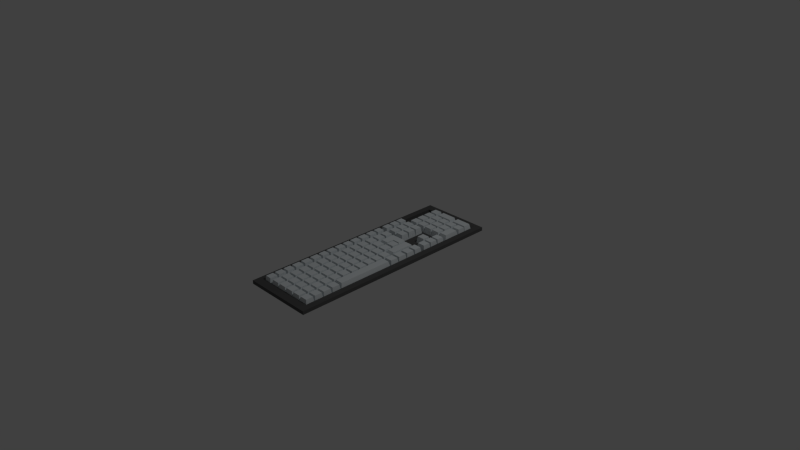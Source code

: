 # Source: teclado.blend  (saved by Blender 2.76.0; exported with 4.5.12 LTS)
import bpy
from mathutils import Matrix  # noqa: F401  (used for matrix-valued properties, if any)

bpy.ops.wm.read_factory_settings(use_empty=True)
scene = bpy.context.scene
scene.name = 'Scene'

# ---- collections
col_collection_1 = bpy.data.collections.new('Collection 1'); scene.collection.children.link(col_collection_1)

# ---- materials (node trees are filled in below, after node groups)
mat_material = bpy.data.materials.new('Material')
mat_material.alpha_threshold = 0.0
mat_material.use_transparent_shadow = False
mat_material.diffuse_color = (0.7258, 0.7768, 0.8, 1.0)
mat_material.roughness = 0.5
mat_teclas = bpy.data.materials.new('teclas')
mat_teclas.alpha_threshold = 0.0
mat_teclas.use_transparent_shadow = False
mat_teclas.diffuse_color = (0.09084, 0.09084, 0.09084, 1.0)
mat_teclas.roughness = 0.5
mat_teclas.line_color = (0.0, 0.0, 0.0, 1.0)

# ---- material node trees

# ---- world
world_world = bpy.data.worlds.new('World'); scene.world = world_world
world_world.color = (0.05088, 0.05088, 0.05088)
world_world.use_sun_shadow = False
world_world.sun_shadow_jitter_overblur = 0.0
world_world.cycles.sampling_method = 'MANUAL'
world_world.cycles.sample_map_resolution = 256

# ---- cameras
cam_camera = bpy.data.cameras.new('Camera')
cam_camera.clip_end = 100.0
cam_camera.lens = 35.0
cam_camera.sensor_width = 32.0
cam_camera.sensor_height = 18.0
cam_camera.ortho_scale = 7.314
cam_camera.dof.focus_distance = 0.0
cam_camera.dof.aperture_fstop = 128.0

# ---- lights
light_lamp = bpy.data.lights.new('Lamp', 'POINT')
light_lamp.transmission_factor = 0.0
light_lamp.cutoff_distance = 30.0
light_lamp.energy = 200.0
light_lamp.shadow_buffer_clip_start = 1.001
light_lamp.shadow_soft_size = 0.1
light_lamp.shadow_maximum_resolution = 0.006
light_lamp.use_absolute_resolution = True
light_lamp.cycles.use_multiple_importance_sampling = False

# ---- meshes
me_cube_001 = bpy.data.meshes.new('Cube.001')
me_cube_001.from_pydata([(0.8211, 0.9235, 0.4701), (0.8211, -0.9235, 0.4701), (-0.8211, 0.9235, 0.4701), (-0.8211, -0.9235, 0.4701), (0.6001, 0.9235, 0.4701), (0.6001, -0.9235, 0.4701), (0.8211, -0.5905, 0.4701), (-0.8211, -0.5905, 0.4701), (0.6001, -0.5905, 0.4701), (-0.8211, -0.3303, 0.4701), (0.6001, -0.3276, 0.4701), (0.8211, -0.3276, 0.4701), (0.5478, 0.9235, 0.4701), (0.5478, -0.9235, 0.4701), (0.5478, -0.5905, 0.4701), (0.5478, -0.3303, 0.4701), (-0.8211, -0.3077, 0.4701), (0.6001, -0.3063, 0.4701), (0.8211, -0.3063, 0.4701), (0.5478, -0.3077, 0.4701), (0.8211, -0.5733, 0.4701), (-0.8211, -0.5733, 0.4701), (0.6001, -0.5733, 0.4701), (0.5478, -0.5733, 0.4701), (0.8211, -0.6737, 0.4701), (0.8211, -0.757, 0.4701), (0.8211, -0.8402, 0.4701), (-0.8211, -0.8402, 0.4701), (-0.8211, -0.757, 0.4701), (0.6001, -0.8402, 0.4701), (0.6001, -0.757, 0.4701), (0.6001, -0.6737, 0.4701), (0.5478, -0.8402, 0.4701), (0.5478, -0.757, 0.4701), (0.5478, -0.6737, 0.4701), (-0.8211, -0.4958, 0.4701), (-0.8211, -0.4133, 0.4701), (0.6001, -0.4964, 0.4701), (0.6001, -0.4135, 0.4701), (0.5478, -0.4958, 0.4701), (0.5478, -0.4133, 0.4701), (0.8211, -0.4135, 0.4701), (0.8211, -0.4964, 0.4701), (-0.8211, -0.2252, 0.4701), (0.6001, -0.2239, 0.4701), (0.5478, -0.2252, 0.4701), (0.8211, -0.2239, 0.4701), (-0.8211, -0.1357, 0.4701), (0.6001, -0.1346, 0.4701), (0.5478, -0.1357, 0.4701), (0.8211, -0.1346, 0.4701), (-0.8211, -0.0429, 0.4701), (0.6001, -0.04182, 0.4701), (0.5478, -0.0429, 0.4701), (0.8211, -0.04182, 0.4701), (-0.8211, 0.0462, 0.4701), (0.6001, 0.04718, 0.4701), (0.5478, 0.0462, 0.4701), (0.8211, 0.04718, 0.4701), (0.6001, 0.1293, 0.4701), (0.5478, 0.1284, 0.4701), (0.8211, 0.1293, 0.4701), (0.6001, 0.2183, 0.4701), (0.5478, 0.2175, 0.4701), (0.8211, 0.2183, 0.4701), (0.6001, 0.3073, 0.4701), (0.5478, 0.3066, 0.4701), (0.8211, 0.3073, 0.4701), (0.6001, 0.3895, 0.4701), (0.5478, 0.3923, 0.4701), (0.8211, 0.3895, 0.4701), (-0.3652, -0.2719, 0.4689), (0.6001, 0.4819, 0.4701), (0.5478, 0.4848, 0.4701), (0.8211, 0.4819, 0.4701), (-0.8211, 0.5774, 0.4701), (0.6001, 0.575, 0.4701), (0.5478, 0.5774, 0.4701), (0.8211, 0.575, 0.4701), (-0.8211, 0.6655, 0.4701), (0.6001, 0.6673, 0.4701), (0.5478, 0.6655, 0.4701), (0.8211, 0.6673, 0.4701), (-0.8211, 0.7527, 0.4701), (0.6001, 0.7515, 0.4701), (0.5478, 0.7527, 0.4701), (0.8211, 0.7515, 0.4701), (-0.8211, 0.8381, 0.4701), (0.6001, 0.8375, 0.4701), (0.5478, 0.8381, 0.4701), (0.8211, 0.8375, 0.4701), (0.274, 0.9235, 0.4701), (0.0002323, 0.9235, 0.4701), (-0.2736, 0.9235, 0.4701), (-0.5473, 0.9235, 0.4701), (0.274, -0.9235, 0.4701), (0.0002321, -0.9235, 0.4701), (-0.2736, -0.9235, 0.4701), (-0.5473, -0.9235, 0.4701), (0.274, -0.5905, 0.4701), (0.0002322, -0.5905, 0.4701), (-0.2736, -0.5905, 0.4701), (-0.5473, -0.5905, 0.4701), (0.274, -0.3303, 0.4701), (0.0002322, -0.3303, 0.4701), (-0.2736, -0.3303, 0.4701), (-0.5473, -0.3303, 0.4701), (0.274, -0.3077, 0.4701), (0.0002322, -0.3077, 0.4701), (-0.2736, -0.3077, 0.4701), (-0.5473, -0.3077, 0.4701), (0.274, -0.5733, 0.4701), (0.0002322, -0.5733, 0.4701), (-0.2736, -0.5733, 0.4701), (-0.5473, -0.5733, 0.4701), (0.274, -0.6737, 0.4701), (0.0002321, -0.6737, 0.4701), (-0.2736, -0.6737, 0.4701), (-0.5473, -0.6737, 0.4701), (0.274, -0.757, 0.4701), (0.0002321, -0.757, 0.4701), (-0.2736, -0.757, 0.4701), (-0.5473, -0.757, 0.4701), (0.274, -0.8402, 0.4701), (0.0002321, -0.8402, 0.4701), (-0.2736, -0.8402, 0.4701), (-0.5473, -0.8402, 0.4701), (0.274, -0.4133, 0.4701), (0.0002322, -0.4133, 0.4701), (-0.2736, -0.4133, 0.4701), (-0.5473, -0.4133, 0.4701), (0.274, -0.4958, 0.4701), (0.0002322, -0.4958, 0.4701), (-0.2736, -0.4958, 0.4701), (-0.5473, -0.4958, 0.4701), (0.274, -0.2252, 0.4701), (0.0002322, -0.2252, 0.4701), (-0.2736, -0.2252, 0.4701), (-0.5473, -0.2252, 0.4701), (0.274, -0.1357, 0.4701), (0.0002322, -0.1357, 0.4701), (-0.2736, -0.1357, 0.4701), (-0.5473, -0.1357, 0.4701), (0.274, -0.0429, 0.4701), (0.0002322, -0.0429, 0.4701), (-0.2736, -0.0429, 0.4701), (-0.5473, -0.0429, 0.4701), (0.274, 0.0462, 0.4701), (0.0002322, 0.0462, 0.4701), (-0.2736, 0.0462, 0.4701), (-0.5473, 0.0462, 0.4701), (0.274, 0.1284, 0.4701), (0.0002322, 0.1284, 0.4701), (-0.2736, 0.1284, 0.4701), (-0.5473, 0.1284, 0.4701), (0.274, 0.2175, 0.4701), (0.0002322, 0.2175, 0.4701), (-0.2736, 0.2175, 0.4701), (-0.5473, 0.2175, 0.4701), (0.274, 0.3066, 0.4701), (0.0002322, 0.3066, 0.4701), (-0.2736, 0.3066, 0.4701), (-0.5473, 0.3066, 0.4701), (0.274, 0.3923, 0.4701), (0.0002322, 0.3923, 0.4701), (-0.2736, 0.3923, 0.4701), (-0.5473, 0.3923, 0.4701), (0.274, 0.4848, 0.4701), (0.0002322, 0.4848, 0.4701), (-0.2736, 0.4848, 0.4701), (-0.5473, 0.4848, 0.4701), (0.274, 0.5774, 0.4701), (0.0002322, 0.5774, 0.4701), (-0.2736, 0.5774, 0.4701), (-0.5473, 0.5774, 0.4701), (0.274, 0.6655, 0.4701), (0.0002323, 0.6655, 0.4701), (-0.2736, 0.6655, 0.4701), (-0.5473, 0.6655, 0.4701), (0.274, 0.7527, 0.4701), (0.0002323, 0.7527, 0.4701), (-0.2736, 0.7527, 0.4701), (-0.5473, 0.7527, 0.4701), (0.274, 0.8381, 0.4701), (0.0002323, 0.8381, 0.4701), (-0.2736, 0.8381, 0.4701), (-0.5473, 0.8381, 0.4701), (0.2102, -0.8499, -1.749), (0.2102, -0.9137, -1.749), (0.0002321, -0.9137, -1.749), (-0.2097, -0.9137, -1.749), (-0.2097, -0.8499, -1.749), (0.0002321, -0.8499, -1.749), (0.7954, -0.2335, -1.749), (0.7954, -0.2967, -1.749), (0.6258, -0.2967, -1.749), (0.6258, -0.2335, -1.749), (-0.5793, -0.2348, -1.749), (-0.5793, -0.2981, -1.749), (-0.7892, -0.2981, -1.749), (-0.7892, -0.2348, -1.749), (-0.5793, -0.5048, -1.749), (-0.5793, -0.5642, -1.749), (-0.7892, -0.5642, -1.749), (-0.7892, -0.5048, -1.749), (0.7954, -0.5054, -1.749), (0.7954, -0.5643, -1.749), (0.6258, -0.5643, -1.749), (0.6258, -0.5054, -1.749), (-0.5473, -0.9137, -1.749), (-0.7573, -0.9137, -1.749), (-0.7573, -0.8499, -1.749), (-0.5473, -0.8499, -1.749), (-0.3374, -0.8499, -1.749), (-0.3374, -0.9137, -1.749), (-0.7828, -0.6099, -1.749), (-0.5729, -0.6099, -1.749), (-0.5729, -0.6737, -1.749), (-0.5729, -0.7375, -1.749), (-0.7828, -0.7375, -1.749), (-0.5793, -0.7667, -1.749), (-0.5793, -0.8305, -1.749), (-0.7892, -0.8305, -1.749), (-0.7892, -0.7667, -1.749), (0.7954, -0.3376, -1.749), (0.7954, -0.4035, -1.749), (0.6258, -0.4035, -1.749), (0.6258, -0.3376, -1.749), (0.7954, -0.4232, -1.749), (0.7954, -0.4868, -1.749), (0.6258, -0.4868, -1.749), (0.6258, -0.4232, -1.749), (-0.5793, -0.34, -1.749), (-0.5793, -0.4036, -1.749), (-0.7892, -0.4036, -1.749), (-0.7892, -0.34, -1.749), (-0.5793, -0.4229, -1.749), (-0.5793, -0.4862, -1.749), (-0.7892, -0.4862, -1.749), (-0.7892, -0.4229, -1.749), (-0.5793, -0.1462, -1.749), (-0.5793, -0.2147, -1.749), (-0.7892, -0.2147, -1.749), (-0.7892, -0.1462, -1.749), (0.7954, -0.145, -1.749), (0.7954, -0.2135, -1.749), (0.6258, -0.2135, -1.749), (0.6258, -0.145, -1.749), (0.7954, -0.05263, -1.749), (0.7954, -0.1238, -1.749), (0.6258, -0.1238, -1.749), (0.6258, -0.05263, -1.749), (-0.5793, -0.05372, -1.749), (-0.5793, -0.1249, -1.749), (-0.7892, -0.1249, -1.749), (-0.7892, -0.05372, -1.749), (-0.5793, 0.03581, -1.749), (-0.5793, -0.03251, -1.749), (-0.7892, -0.03251, -1.749), (-0.7892, 0.03581, -1.749), (0.7954, 0.0368, -1.749), (0.7954, -0.03144, -1.749), (0.6258, -0.03144, -1.749), (0.6258, 0.0368, -1.749), (0.7954, 0.1198, -1.749), (0.7954, 0.05675, -1.749), (0.6258, 0.05675, -1.749), (0.6258, 0.1198, -1.749), (0.7954, 0.208, -1.749), (0.7954, 0.1397, -1.749), (0.6258, 0.1397, -1.749), (0.6258, 0.208, -1.749), (0.7954, 0.2969, -1.749), (0.7954, 0.2287, -1.749), (0.6258, 0.2287, -1.749), (0.6258, 0.2969, -1.749), (0.7954, 0.3799, -1.749), (0.7954, 0.3169, -1.749), (0.6258, 0.3169, -1.749), (0.6258, 0.3799, -1.749), (0.7954, 0.4711, -1.749), (0.7954, 0.4002, -1.749), (0.6258, 0.4002, -1.749), (0.6258, 0.4711, -1.749), (-0.7715, 0.06279, -1.749), (-0.7715, 0.5593, -1.749), (-0.5615, 0.5593, -1.749), (-0.5615, 0.4437, -1.749), (-0.5615, 0.3728, -1.749), (-0.5615, 0.3071, -1.749), (-0.5615, 0.2388, -1.749), (-0.5615, 0.1704, -1.749), (-0.5615, 0.06279, -1.749), (0.7954, 0.5642, -1.749), (0.7954, 0.4927, -1.749), (0.6258, 0.4927, -1.749), (0.6258, 0.5642, -1.749), (0.7954, 0.6565, -1.749), (0.7954, 0.5858, -1.749), (0.6258, 0.5858, -1.749), (0.6258, 0.6565, -1.749), (-0.5793, 0.6553, -1.749), (-0.5793, 0.5876, -1.749), (-0.7892, 0.5876, -1.749), (-0.7892, 0.6553, -1.749), (-0.5793, 0.7425, -1.749), (-0.5793, 0.6757, -1.749), (-0.7892, 0.6757, -1.749), (-0.7892, 0.7425, -1.749), (0.7954, 0.7417, -1.749), (0.7954, 0.6771, -1.749), (0.6258, 0.6771, -1.749), (0.6258, 0.7417, -1.749), (0.7954, 0.8275, -1.749), (0.7954, 0.7616, -1.749), (0.6258, 0.7616, -1.749), (0.6258, 0.8275, -1.749), (-0.5793, 0.8281, -1.749), (-0.5793, 0.7626, -1.749), (-0.7892, 0.7626, -1.749), (-0.7892, 0.8281, -1.749), (-0.5793, 0.9135, -1.749), (-0.5793, 0.848, -1.749), (-0.7892, 0.848, -1.749), (-0.7892, 0.9135, -1.749), (0.7954, 0.9134, -1.749), (0.7954, 0.8475, -1.749), (0.6258, 0.8475, -1.749), (0.6258, 0.9134, -1.749), (0.5159, 0.9135, -1.749), (0.5159, 0.848, -1.749), (0.3059, 0.848, -1.749), (0.3059, 0.9135, -1.749), (0.2421, 0.9135, -1.749), (0.2421, 0.848, -1.749), (0.03215, 0.848, -1.749), (0.03215, 0.9135, -1.749), (-0.03168, 0.9135, -1.749), (-0.03168, 0.848, -1.749), (-0.2416, 0.848, -1.749), (-0.2416, 0.9135, -1.749), (-0.3055, 0.9135, -1.749), (-0.3055, 0.848, -1.749), (-0.5154, 0.848, -1.749), (-0.5154, 0.9135, -1.749), (0.5159, 0.8281, -1.749), (0.5159, 0.7626, -1.749), (0.3059, 0.7626, -1.749), (0.3059, 0.8281, -1.749), (0.2421, 0.8281, -1.749), (0.2421, 0.7626, -1.749), (0.03215, 0.7626, -1.749), (0.03215, 0.8281, -1.749), (-0.03168, 0.8281, -1.749), (-0.03168, 0.7626, -1.749), (-0.2416, 0.7626, -1.749), (-0.2416, 0.8281, -1.749), (-0.3055, 0.8281, -1.749), (-0.3055, 0.7626, -1.749), (-0.5154, 0.7626, -1.749), (-0.5154, 0.8281, -1.749), (0.5159, 0.7425, -1.749), (0.5159, 0.6757, -1.749), (0.3059, 0.6757, -1.749), (0.3059, 0.7425, -1.749), (0.2421, 0.7425, -1.749), (0.2421, 0.6757, -1.749), (0.03215, 0.6757, -1.749), (0.03215, 0.7425, -1.749), (-0.03168, 0.7425, -1.749), (-0.03168, 0.6757, -1.749), (-0.2416, 0.6757, -1.749), (-0.2416, 0.7425, -1.749), (-0.3055, 0.7425, -1.749), (-0.3055, 0.6757, -1.749), (-0.5154, 0.6757, -1.749), (-0.5154, 0.7425, -1.749), (0.5159, 0.6553, -1.749), (0.5159, 0.5876, -1.749), (0.3059, 0.5876, -1.749), (0.3059, 0.6553, -1.749), (0.2421, 0.6553, -1.749), (0.2421, 0.5876, -1.749), (0.03215, 0.5876, -1.749), (0.03215, 0.6553, -1.749), (-0.03168, 0.6553, -1.749), (-0.03168, 0.5876, -1.749), (-0.2416, 0.5876, -1.749), (-0.2416, 0.6553, -1.749), (-0.3055, 0.6553, -1.749), (-0.3055, 0.5876, -1.749), (-0.5154, 0.5876, -1.749), (-0.5154, 0.6553, -1.749), (0.5159, 0.5666, -1.749), (0.5159, 0.4956, -1.749), (0.3059, 0.4956, -1.749), (0.3059, 0.5666, -1.749), (0.2421, 0.5666, -1.749), (0.2421, 0.4956, -1.749), (0.03215, 0.4956, -1.749), (0.03215, 0.5666, -1.749), (-0.03168, 0.5666, -1.749), (-0.03168, 0.4956, -1.749), (-0.2416, 0.4956, -1.749), (-0.2416, 0.5666, -1.749), (-0.3055, 0.5666, -1.749), (-0.3055, 0.4956, -1.749), (-0.5154, 0.4956, -1.749), (-0.5154, 0.5666, -1.749), (0.5159, 0.4741, -1.749), (0.5159, 0.4031, -1.749), (0.3059, 0.4031, -1.749), (0.3059, 0.4741, -1.749), (0.2421, 0.4741, -1.749), (0.2421, 0.4031, -1.749), (0.03215, 0.4031, -1.749), (0.03215, 0.4741, -1.749), (-0.03168, 0.4741, -1.749), (-0.03168, 0.4031, -1.749), (-0.2416, 0.4031, -1.749), (-0.2416, 0.4741, -1.749), (-0.3055, 0.4741, -1.749), (-0.3055, 0.4031, -1.749), (-0.5154, 0.4031, -1.749), (-0.5154, 0.4741, -1.749), (0.5159, 0.3823, -1.749), (0.5159, 0.3166, -1.749), (0.3059, 0.3166, -1.749), (0.3059, 0.3823, -1.749), (0.2421, 0.3823, -1.749), (0.2421, 0.3166, -1.749), (0.03215, 0.3166, -1.749), (0.03215, 0.3823, -1.749), (-0.03168, 0.3823, -1.749), (-0.03168, 0.3166, -1.749), (-0.2416, 0.3166, -1.749), (-0.2416, 0.3823, -1.749), (-0.3055, 0.3823, -1.749), (-0.3055, 0.3166, -1.749), (-0.5154, 0.3166, -1.749), (-0.5154, 0.3823, -1.749), (0.5159, 0.2962, -1.749), (0.5159, 0.2279, -1.749), (0.3059, 0.2279, -1.749), (0.3059, 0.2962, -1.749), (0.2421, 0.2962, -1.749), (0.2421, 0.2279, -1.749), (0.03215, 0.2279, -1.749), (0.03215, 0.2962, -1.749), (-0.03168, 0.2962, -1.749), (-0.03168, 0.2279, -1.749), (-0.2416, 0.2279, -1.749), (-0.2416, 0.2962, -1.749), (-0.3055, 0.2962, -1.749), (-0.3055, 0.2279, -1.749), (-0.5154, 0.2279, -1.749), (-0.5154, 0.2962, -1.749), (0.5159, 0.2072, -1.749), (0.5159, 0.1388, -1.749), (0.3059, 0.1388, -1.749), (0.3059, 0.2072, -1.749), (0.2421, 0.2072, -1.749), (0.2421, 0.1388, -1.749), (0.03215, 0.1388, -1.749), (0.03215, 0.2072, -1.749), (-0.03168, 0.2072, -1.749), (-0.03168, 0.1388, -1.749), (-0.2416, 0.1388, -1.749), (-0.2416, 0.2072, -1.749), (-0.3055, 0.2072, -1.749), (-0.3055, 0.1388, -1.749), (-0.5154, 0.1388, -1.749), (-0.5154, 0.2072, -1.749), (0.5159, 0.1189, -1.749), (0.5159, 0.05579, -1.749), (0.3059, 0.05579, -1.749), (0.3059, 0.1189, -1.749), (0.2421, 0.1189, -1.749), (0.2421, 0.05579, -1.749), (0.03215, 0.05579, -1.749), (0.03215, 0.1189, -1.749), (-0.03168, 0.1189, -1.749), (-0.03168, 0.05579, -1.749), (-0.2416, 0.05579, -1.749), (-0.2416, 0.1189, -1.749), (-0.3055, 0.1189, -1.749), (-0.3055, 0.05579, -1.749), (-0.5154, 0.05579, -1.749), (-0.5154, 0.1189, -1.749), (0.5159, 0.03581, -1.749), (0.5159, -0.03251, -1.749), (0.3059, -0.03251, -1.749), (0.3059, 0.03581, -1.749), (0.2421, 0.03581, -1.749), (0.2421, -0.03251, -1.749), (0.03215, -0.03251, -1.749), (0.03215, 0.03581, -1.749), (-0.03168, 0.03581, -1.749), (-0.03168, -0.03251, -1.749), (-0.2416, -0.03251, -1.749), (-0.2416, 0.03581, -1.749), (-0.3055, 0.03581, -1.749), (-0.3055, -0.03251, -1.749), (-0.5154, -0.03251, -1.749), (-0.5154, 0.03581, -1.749), (0.5159, -0.05372, -1.749), (0.5159, -0.1249, -1.749), (0.3059, -0.1249, -1.749), (0.3059, -0.05372, -1.749), (0.2421, -0.05372, -1.749), (0.2421, -0.1249, -1.749), (0.03215, -0.1249, -1.749), (0.03215, -0.05372, -1.749), (-0.03168, -0.05372, -1.749), (-0.03168, -0.1249, -1.749), (-0.2416, -0.1249, -1.749), (-0.2416, -0.05372, -1.749), (0.5159, -0.1462, -1.749), (0.5159, -0.2147, -1.749), (0.3059, -0.2147, -1.749), (0.3059, -0.1462, -1.749), (-0.03168, -0.1462, -1.749), (-0.03168, -0.2147, -1.749), (-0.2416, -0.2147, -1.749), (-0.2416, -0.1462, -1.749), (0.5159, -0.4229, -1.749), (0.5159, -0.4862, -1.749), (0.3059, -0.4862, -1.749), (0.3059, -0.4229, -1.749), (0.2421, -0.4229, -1.749), (0.2421, -0.4862, -1.749), (0.03215, -0.4862, -1.749), (0.03215, -0.4229, -1.749), (-0.3055, -0.4229, -1.749), (-0.3055, -0.4862, -1.749), (-0.5154, -0.4862, -1.749), (-0.5154, -0.4229, -1.749), (0.5159, -0.34, -1.749), (0.5159, -0.4036, -1.749), (0.3059, -0.4036, -1.749), (0.3059, -0.34, -1.749), (0.2421, -0.34, -1.749), (0.2421, -0.4036, -1.749), (0.03215, -0.4036, -1.749), (0.03215, -0.34, -1.749), (0.5159, -0.7667, -1.749), (0.5159, -0.8305, -1.749), (0.3059, -0.8305, -1.749), (0.3059, -0.7667, -1.749), (0.2421, -0.7667, -1.749), (0.2421, -0.8305, -1.749), (0.03215, -0.8305, -1.749), (0.03215, -0.7667, -1.749), (-0.03168, -0.7667, -1.749), (-0.03168, -0.8305, -1.749), (-0.2416, -0.8305, -1.749), (-0.2416, -0.7667, -1.749), (-0.3055, -0.7667, -1.749), (-0.3055, -0.8305, -1.749), (-0.5154, -0.8305, -1.749), (-0.5154, -0.7667, -1.749), (0.5159, -0.6834, -1.749), (0.5159, -0.7473, -1.749), (0.3059, -0.7473, -1.749), (0.3059, -0.6834, -1.749), (0.2421, -0.6834, -1.749), (0.2421, -0.7473, -1.749), (0.03215, -0.7473, -1.749), (0.03215, -0.6834, -1.749), (-0.03168, -0.6834, -1.749), (-0.03168, -0.7473, -1.749), (-0.2416, -0.7473, -1.749), (-0.2416, -0.6834, -1.749), (-0.3055, -0.6834, -1.749), (-0.3055, -0.7473, -1.749), (-0.5154, -0.7473, -1.749), (-0.5154, -0.6834, -1.749), (0.5159, -0.6002, -1.749), (0.5159, -0.664, -1.749), (0.3059, -0.664, -1.749), (0.3059, -0.6002, -1.749), (0.2421, -0.6002, -1.749), (0.2421, -0.664, -1.749), (0.03215, -0.664, -1.749), (0.03215, -0.6002, -1.749), (-0.03168, -0.6002, -1.749), (-0.03168, -0.664, -1.749), (-0.2416, -0.664, -1.749), (-0.2416, -0.6002, -1.749), (-0.3055, -0.6002, -1.749), (-0.3055, -0.664, -1.749), (-0.5154, -0.664, -1.749), (-0.5154, -0.6002, -1.749), (0.5159, -0.5048, -1.749), (0.5159, -0.5642, -1.749), (0.3059, -0.5642, -1.749), (0.3059, -0.5048, -1.749), (0.2421, -0.5048, -1.749), (0.2421, -0.5642, -1.749), (0.03215, -0.5642, -1.749), (0.03215, -0.5048, -1.749), (0.5159, -0.2348, -1.749), (0.5159, -0.2981, -1.749), (0.3059, -0.2981, -1.749), (0.3059, -0.2348, -1.749), (0.2182, -0.1586, -1.749), (0.2182, -0.2272, -1.749), (0.2182, -0.2905, -1.749), (0.008211, -0.2905, -1.749), (-0.2017, -0.2905, -1.749), (-0.2017, -0.2272, -1.749), (0.008211, -0.2272, -1.749), (0.008211, -0.1586, -1.749), (-0.5154, -0.2774, -1.749), (-0.5154, -0.2141, -1.749), (-0.5154, -0.1456, -1.749), (-0.5154, -0.07437, -1.749), (-0.3055, -0.07437, -1.749), (-0.3055, -0.1456, -1.749), (-0.3055, -0.2141, -1.749), (-0.3055, -0.2774, -1.749), (0.5159, -0.8499, -1.749), (0.5159, -0.9137, -1.749), (0.3059, -0.9137, -1.749), (0.3059, -0.8499, -1.749)], [], [(26, 1, 5, 29), (20, 6, 8, 22), (114, 102, 7, 21), (110, 106, 9, 16), (18, 11, 10, 17), (17, 10, 15, 19), (22, 8, 14, 23), (29, 5, 13, 32), (44, 17, 19, 45), (37, 22, 23, 39), (8, 31, 34, 14), (31, 30, 33, 34), (30, 29, 32, 33), (6, 24, 31, 8), (24, 25, 30, 31), (25, 26, 29, 30), (10, 38, 40, 15), (38, 37, 39, 40), (48, 44, 45, 49), (52, 48, 49, 53), (56, 52, 53, 57), (59, 56, 57, 60), (62, 59, 60, 63), (65, 62, 63, 66), (68, 65, 66, 69), (72, 68, 69, 73), (76, 72, 73, 77), (80, 76, 77, 81), (84, 80, 81, 85), (88, 84, 85, 89), (4, 88, 89, 12), (128, 132, 133, 129), (104, 128, 129, 105), (105, 129, 130, 106), (132, 112, 113, 133), (133, 113, 114, 134), (19, 15, 103, 107), (107, 103, 104, 108), (108, 104, 105, 109), (109, 105, 106, 110), (23, 14, 99, 111), (111, 99, 100, 112), (112, 100, 101, 113), (113, 101, 102, 114), (187, 188, 189, 190, 191, 192), (95, 188, 187, 123), (96, 189, 188, 95), (97, 190, 189, 96), (125, 191, 190, 97), (124, 192, 191, 125), (123, 187, 192, 124), (193, 194, 195, 196), (18, 194, 193, 46), (17, 195, 194, 18), (44, 196, 195, 17), (46, 193, 196, 44), (197, 198, 199, 200), (110, 198, 197, 138), (16, 199, 198, 110), (43, 200, 199, 16), (138, 197, 200, 43), (201, 202, 203, 204), (114, 202, 201, 134), (21, 203, 202, 114), (35, 204, 203, 21), (134, 201, 204, 35), (205, 206, 207, 208), (20, 206, 205, 42), (22, 207, 206, 20), (37, 208, 207, 22), (42, 205, 208, 37), (209, 210, 211, 212, 213, 214), (3, 210, 209, 98), (27, 211, 210, 3), (126, 212, 211, 27), (125, 213, 212, 126), (97, 214, 213, 125), (98, 209, 214, 97), (215, 216, 217, 218, 219), (102, 216, 215, 7), (118, 217, 216, 102), (122, 218, 217, 118), (28, 219, 218, 122), (7, 215, 219, 28), (220, 221, 222, 223), (126, 221, 220, 122), (27, 222, 221, 126), (28, 223, 222, 27), (122, 220, 223, 28), (224, 225, 226, 227), (41, 225, 224, 11), (38, 226, 225, 41), (10, 227, 226, 38), (11, 224, 227, 10), (228, 229, 230, 231), (42, 229, 228, 41), (37, 230, 229, 42), (38, 231, 230, 37), (41, 228, 231, 38), (232, 233, 234, 235), (130, 233, 232, 106), (36, 234, 233, 130), (9, 235, 234, 36), (106, 232, 235, 9), (236, 237, 238, 239), (134, 237, 236, 130), (35, 238, 237, 134), (36, 239, 238, 35), (130, 236, 239, 36), (240, 241, 242, 243), (138, 241, 240, 142), (43, 242, 241, 138), (47, 243, 242, 43), (142, 240, 243, 47), (244, 245, 246, 247), (46, 245, 244, 50), (44, 246, 245, 46), (48, 247, 246, 44), (50, 244, 247, 48), (248, 249, 250, 251), (50, 249, 248, 54), (48, 250, 249, 50), (52, 251, 250, 48), (54, 248, 251, 52), (252, 253, 254, 255), (142, 253, 252, 146), (47, 254, 253, 142), (51, 255, 254, 47), (146, 252, 255, 51), (256, 257, 258, 259), (146, 257, 256, 150), (51, 258, 257, 146), (55, 259, 258, 51), (150, 256, 259, 55), (260, 261, 262, 263), (54, 261, 260, 58), (52, 262, 261, 54), (56, 263, 262, 52), (58, 260, 263, 56), (264, 265, 266, 267), (58, 265, 264, 61), (56, 266, 265, 58), (59, 267, 266, 56), (61, 264, 267, 59), (268, 269, 270, 271), (61, 269, 268, 64), (59, 270, 269, 61), (62, 271, 270, 59), (64, 268, 271, 62), (272, 273, 274, 275), (64, 273, 272, 67), (62, 274, 273, 64), (65, 275, 274, 62), (67, 272, 275, 65), (276, 277, 278, 279), (67, 277, 276, 70), (65, 278, 277, 67), (68, 279, 278, 65), (70, 276, 279, 68), (280, 281, 282, 283), (70, 281, 280, 74), (68, 282, 281, 70), (72, 283, 282, 68), (74, 280, 283, 72), (284, 285, 286, 287, 288, 289, 290, 291, 292), (75, 285, 284, 55), (174, 286, 285, 75), (170, 287, 286, 174), (166, 288, 287, 170), (162, 289, 288, 166), (158, 290, 289, 162), (154, 291, 290, 158), (150, 292, 291, 154), (55, 284, 292, 150), (293, 294, 295, 296), (74, 294, 293, 78), (72, 295, 294, 74), (76, 296, 295, 72), (78, 293, 296, 76), (297, 298, 299, 300), (78, 298, 297, 82), (76, 299, 298, 78), (80, 300, 299, 76), (82, 297, 300, 80), (301, 302, 303, 304), (174, 302, 301, 178), (75, 303, 302, 174), (79, 304, 303, 75), (178, 301, 304, 79), (305, 306, 307, 308), (178, 306, 305, 182), (79, 307, 306, 178), (83, 308, 307, 79), (182, 305, 308, 83), (309, 310, 311, 312), (82, 310, 309, 86), (80, 311, 310, 82), (84, 312, 311, 80), (86, 309, 312, 84), (313, 314, 315, 316), (86, 314, 313, 90), (84, 315, 314, 86), (88, 316, 315, 84), (90, 313, 316, 88), (317, 318, 319, 320), (182, 318, 317, 186), (83, 319, 318, 182), (87, 320, 319, 83), (186, 317, 320, 87), (321, 322, 323, 324), (186, 322, 321, 94), (87, 323, 322, 186), (2, 324, 323, 87), (94, 321, 324, 2), (325, 326, 327, 328), (90, 326, 325, 0), (88, 327, 326, 90), (4, 328, 327, 88), (0, 325, 328, 4), (329, 330, 331, 332), (89, 330, 329, 12), (183, 331, 330, 89), (91, 332, 331, 183), (12, 329, 332, 91), (333, 334, 335, 336), (183, 334, 333, 91), (184, 335, 334, 183), (92, 336, 335, 184), (91, 333, 336, 92), (337, 338, 339, 340), (184, 338, 337, 92), (185, 339, 338, 184), (93, 340, 339, 185), (92, 337, 340, 93), (341, 342, 343, 344), (185, 342, 341, 93), (186, 343, 342, 185), (94, 344, 343, 186), (93, 341, 344, 94), (345, 346, 347, 348), (85, 346, 345, 89), (179, 347, 346, 85), (183, 348, 347, 179), (89, 345, 348, 183), (349, 350, 351, 352), (179, 350, 349, 183), (180, 351, 350, 179), (184, 352, 351, 180), (183, 349, 352, 184), (353, 354, 355, 356), (180, 354, 353, 184), (181, 355, 354, 180), (185, 356, 355, 181), (184, 353, 356, 185), (357, 358, 359, 360), (181, 358, 357, 185), (182, 359, 358, 181), (186, 360, 359, 182), (185, 357, 360, 186), (361, 362, 363, 364), (81, 362, 361, 85), (175, 363, 362, 81), (179, 364, 363, 175), (85, 361, 364, 179), (365, 366, 367, 368), (175, 366, 365, 179), (176, 367, 366, 175), (180, 368, 367, 176), (179, 365, 368, 180), (369, 370, 371, 372), (176, 370, 369, 180), (177, 371, 370, 176), (181, 372, 371, 177), (180, 369, 372, 181), (373, 374, 375, 376), (177, 374, 373, 181), (178, 375, 374, 177), (182, 376, 375, 178), (181, 373, 376, 182), (377, 378, 379, 380), (77, 378, 377, 81), (171, 379, 378, 77), (175, 380, 379, 171), (81, 377, 380, 175), (381, 382, 383, 384), (171, 382, 381, 175), (172, 383, 382, 171), (176, 384, 383, 172), (175, 381, 384, 176), (385, 386, 387, 388), (172, 386, 385, 176), (173, 387, 386, 172), (177, 388, 387, 173), (176, 385, 388, 177), (389, 390, 391, 392), (173, 390, 389, 177), (174, 391, 390, 173), (178, 392, 391, 174), (177, 389, 392, 178), (393, 394, 395, 396), (73, 394, 393, 77), (167, 395, 394, 73), (171, 396, 395, 167), (77, 393, 396, 171), (397, 398, 399, 400), (167, 398, 397, 171), (168, 399, 398, 167), (172, 400, 399, 168), (171, 397, 400, 172), (401, 402, 403, 404), (168, 402, 401, 172), (169, 403, 402, 168), (173, 404, 403, 169), (172, 401, 404, 173), (405, 406, 407, 408), (169, 406, 405, 173), (170, 407, 406, 169), (174, 408, 407, 170), (173, 405, 408, 174), (409, 410, 411, 412), (69, 410, 409, 73), (163, 411, 410, 69), (167, 412, 411, 163), (73, 409, 412, 167), (413, 414, 415, 416), (163, 414, 413, 167), (164, 415, 414, 163), (168, 416, 415, 164), (167, 413, 416, 168), (417, 418, 419, 420), (164, 418, 417, 168), (165, 419, 418, 164), (169, 420, 419, 165), (168, 417, 420, 169), (421, 422, 423, 424), (165, 422, 421, 169), (166, 423, 422, 165), (170, 424, 423, 166), (169, 421, 424, 170), (425, 426, 427, 428), (66, 426, 425, 69), (159, 427, 426, 66), (163, 428, 427, 159), (69, 425, 428, 163), (429, 430, 431, 432), (159, 430, 429, 163), (160, 431, 430, 159), (164, 432, 431, 160), (163, 429, 432, 164), (433, 434, 435, 436), (160, 434, 433, 164), (161, 435, 434, 160), (165, 436, 435, 161), (164, 433, 436, 165), (437, 438, 439, 440), (161, 438, 437, 165), (162, 439, 438, 161), (166, 440, 439, 162), (165, 437, 440, 166), (441, 442, 443, 444), (63, 442, 441, 66), (155, 443, 442, 63), (159, 444, 443, 155), (66, 441, 444, 159), (445, 446, 447, 448), (155, 446, 445, 159), (156, 447, 446, 155), (160, 448, 447, 156), (159, 445, 448, 160), (449, 450, 451, 452), (156, 450, 449, 160), (157, 451, 450, 156), (161, 452, 451, 157), (160, 449, 452, 161), (453, 454, 455, 456), (157, 454, 453, 161), (158, 455, 454, 157), (162, 456, 455, 158), (161, 453, 456, 162), (457, 458, 459, 460), (60, 458, 457, 63), (151, 459, 458, 60), (155, 460, 459, 151), (63, 457, 460, 155), (461, 462, 463, 464), (151, 462, 461, 155), (152, 463, 462, 151), (156, 464, 463, 152), (155, 461, 464, 156), (465, 466, 467, 468), (152, 466, 465, 156), (153, 467, 466, 152), (157, 468, 467, 153), (156, 465, 468, 157), (469, 470, 471, 472), (153, 470, 469, 157), (154, 471, 470, 153), (158, 472, 471, 154), (157, 469, 472, 158), (473, 474, 475, 476), (57, 474, 473, 60), (147, 475, 474, 57), (151, 476, 475, 147), (60, 473, 476, 151), (477, 478, 479, 480), (147, 478, 477, 151), (148, 479, 478, 147), (152, 480, 479, 148), (151, 477, 480, 152), (481, 482, 483, 484), (148, 482, 481, 152), (149, 483, 482, 148), (153, 484, 483, 149), (152, 481, 484, 153), (485, 486, 487, 488), (149, 486, 485, 153), (150, 487, 486, 149), (154, 488, 487, 150), (153, 485, 488, 154), (489, 490, 491, 492), (53, 490, 489, 57), (143, 491, 490, 53), (147, 492, 491, 143), (57, 489, 492, 147), (493, 494, 495, 496), (143, 494, 493, 147), (144, 495, 494, 143), (148, 496, 495, 144), (147, 493, 496, 148), (497, 498, 499, 500), (144, 498, 497, 148), (145, 499, 498, 144), (149, 500, 499, 145), (148, 497, 500, 149), (501, 502, 503, 504), (145, 502, 501, 149), (146, 503, 502, 145), (150, 504, 503, 146), (149, 501, 504, 150), (505, 506, 507, 508), (49, 506, 505, 53), (139, 507, 506, 49), (143, 508, 507, 139), (53, 505, 508, 143), (509, 510, 511, 512), (139, 510, 509, 143), (140, 511, 510, 139), (144, 512, 511, 140), (143, 509, 512, 144), (513, 514, 515, 516), (140, 514, 513, 144), (141, 515, 514, 140), (145, 516, 515, 141), (144, 513, 516, 145), (517, 518, 519, 520), (45, 518, 517, 49), (135, 519, 518, 45), (139, 520, 519, 135), (49, 517, 520, 139), (521, 522, 523, 524), (136, 522, 521, 140), (137, 523, 522, 136), (141, 524, 523, 137), (140, 521, 524, 141), (525, 526, 527, 528), (39, 526, 525, 40), (131, 527, 526, 39), (127, 528, 527, 131), (40, 525, 528, 127), (529, 530, 531, 532), (131, 530, 529, 127), (132, 531, 530, 131), (128, 532, 531, 132), (127, 529, 532, 128), (533, 534, 535, 536), (133, 534, 533, 129), (134, 535, 534, 133), (130, 536, 535, 134), (129, 533, 536, 130), (537, 538, 539, 540), (40, 538, 537, 15), (127, 539, 538, 40), (103, 540, 539, 127), (15, 537, 540, 103), (541, 542, 543, 544), (127, 542, 541, 103), (128, 543, 542, 127), (104, 544, 543, 128), (103, 541, 544, 104), (545, 546, 547, 548), (32, 546, 545, 33), (123, 547, 546, 32), (119, 548, 547, 123), (33, 545, 548, 119), (549, 550, 551, 552), (123, 550, 549, 119), (124, 551, 550, 123), (120, 552, 551, 124), (119, 549, 552, 120), (553, 554, 555, 556), (124, 554, 553, 120), (125, 555, 554, 124), (121, 556, 555, 125), (120, 553, 556, 121), (557, 558, 559, 560), (125, 558, 557, 121), (126, 559, 558, 125), (122, 560, 559, 126), (121, 557, 560, 122), (561, 562, 563, 564), (33, 562, 561, 34), (119, 563, 562, 33), (115, 564, 563, 119), (34, 561, 564, 115), (565, 566, 567, 568), (119, 566, 565, 115), (120, 567, 566, 119), (116, 568, 567, 120), (115, 565, 568, 116), (569, 570, 571, 572), (120, 570, 569, 116), (121, 571, 570, 120), (117, 572, 571, 121), (116, 569, 572, 117), (573, 574, 575, 576), (121, 574, 573, 117), (122, 575, 574, 121), (118, 576, 575, 122), (117, 573, 576, 118), (577, 578, 579, 580), (34, 578, 577, 14), (115, 579, 578, 34), (99, 580, 579, 115), (14, 577, 580, 99), (581, 582, 583, 584), (115, 582, 581, 99), (116, 583, 582, 115), (100, 584, 583, 116), (99, 581, 584, 100), (585, 586, 587, 588), (116, 586, 585, 100), (117, 587, 586, 116), (101, 588, 587, 117), (100, 585, 588, 101), (589, 590, 591, 592), (117, 590, 589, 101), (118, 591, 590, 117), (102, 592, 591, 118), (101, 589, 592, 102), (593, 594, 595, 596), (23, 594, 593, 39), (111, 595, 594, 23), (131, 596, 595, 111), (39, 593, 596, 131), (597, 598, 599, 600), (111, 598, 597, 131), (112, 599, 598, 111), (132, 600, 599, 112), (131, 597, 600, 132), (601, 602, 603, 604), (19, 602, 601, 45), (107, 603, 602, 19), (135, 604, 603, 107), (45, 601, 604, 135), (605, 606, 607, 608, 609, 610, 611, 612), (135, 606, 605, 139), (107, 607, 606, 135), (108, 608, 607, 107), (109, 609, 608, 108), (137, 610, 609, 109), (136, 611, 610, 137), (140, 612, 611, 136), (139, 605, 612, 140), (613, 614, 615, 616, 617, 618, 619, 620), (138, 614, 613, 110), (142, 615, 614, 138), (146, 616, 615, 142), (145, 617, 616, 146), (141, 618, 617, 145), (137, 619, 618, 141), (109, 620, 619, 137), (110, 613, 620, 109), (621, 622, 623, 624), (13, 622, 621, 32), (95, 623, 622, 13), (123, 624, 623, 95), (32, 621, 624, 123)])
me_cube_001.materials.append(mat_material)
me_cube_001.use_remesh_preserve_volume = False
me_cube_001.use_remesh_preserve_attributes = False
me_cube_001.use_mirror_vertex_groups = False
me_cube_001.update()
me_cube = bpy.data.meshes.new('Cube')
me_cube.from_pydata([(1.0, 1.0, -1.0), (1.0, -1.0, -1.0), (-1.0, -1.0, -1.0), (-1.0, 1.0, -1.0), (1.0, 1.0, 1.0), (1.0, -1.0, 1.0), (-1.0, -1.0, 1.0), (-1.0, 1.0, 1.0), (0.8211, 0.9235, -1.0), (0.8211, -0.9235, -1.0), (-0.8211, 0.9235, -1.0), (-0.8211, -0.9235, -1.0), (0.8211, 0.9235, 0.8122), (0.8211, -0.9235, 0.8122), (-0.8211, 0.9235, 0.8122), (-0.8211, -0.9235, 0.8122), (0.8211, 0.9235, 0.4701), (0.8211, -0.9235, 0.4701), (-0.8211, 0.9235, 0.4701), (-0.8211, -0.9235, 0.4701)], [], [(0, 1, 9, 8), (4, 7, 6, 5), (0, 4, 5, 1), (1, 5, 6, 2), (2, 6, 7, 3), (4, 0, 3, 7), (11, 10, 14, 15), (2, 3, 10, 11), (1, 2, 11, 9), (3, 0, 8, 10), (13, 15, 19, 17), (10, 8, 12, 14), (9, 11, 15, 13), (8, 9, 13, 12), (16, 17, 19, 18), (12, 13, 17, 16), (15, 14, 18, 19), (14, 12, 16, 18)])
me_cube.materials.append(mat_teclas)
me_cube.use_remesh_preserve_volume = False
me_cube.use_remesh_preserve_attributes = False
me_cube.use_mirror_vertex_groups = False
me_cube.update()

# ---- objects
ob_teclas = bpy.data.objects.new('teclas', me_cube_001)
ob_cube = bpy.data.objects.new('Cube', me_cube)
ob_lamp = bpy.data.objects.new('Lamp', light_lamp)
ob_camera = bpy.data.objects.new('Camera', cam_camera)

# ---- transforms, parenting, visibility, modifiers, constraints
ob_teclas.location = (0.0, 0.0, 0.0)
ob_teclas.rotation_euler = (0.0, -0.0, 3.142)
ob_teclas.scale = (0.4964, 1.527, -0.04449)
ob_teclas.lock_rotations_4d = False
ob_teclas.empty_display_type = 'ARROWS'
ob_teclas.lineart.crease_threshold = 0.0
ob_cube.location = (0.0, 0.0, 0.0)
ob_cube.rotation_euler = (0.0, -0.0, 3.142)
ob_cube.scale = (0.4964, 1.527, -0.02457)
ob_cube.lock_rotations_4d = False
ob_cube.empty_display_type = 'ARROWS'
ob_cube.lineart.crease_threshold = 0.0
ob_lamp.location = (4.076, 1.005, 5.904)
ob_lamp.rotation_euler = (0.6503, 0.05522, 1.866)
ob_lamp.lock_rotations_4d = False
ob_lamp.empty_display_type = 'ARROWS'
ob_lamp.color = (0.0, 0.0, 0.0, 0.0)
ob_lamp.lineart.crease_threshold = 0.0
ob_camera.location = (7.481, -6.508, 5.344)
ob_camera.rotation_euler = (1.109, 0.01082, 0.8149)
ob_camera.lock_rotations_4d = False
ob_camera.empty_display_type = 'ARROWS'
ob_camera.color = (0.0, 0.0, 0.0, 0.0)
ob_camera.display_type = 'WIRE'
ob_camera.lineart.crease_threshold = 0.0

# ---- collection membership
col_collection_1.objects.link(ob_teclas)
col_collection_1.objects.link(ob_cube)
col_collection_1.objects.link(ob_lamp)
col_collection_1.objects.link(ob_camera)

# ---- scene / render settings (as saved in the file)
scene.camera = ob_camera
scene.frame_start = 1; scene.frame_end = 250; scene.frame_set(1)
scene.render.engine = 'BLENDER_EEVEE_NEXT'
scene.render.resolution_percentage = 50
scene.render.dither_intensity = 0.0
scene.cycles.use_denoising = False
scene.cycles.samples = 10
scene.cycles.sampling_pattern = 'TABULATED_SOBOL'
scene.cycles.light_sampling_threshold = 0.0
scene.cycles.use_adaptive_sampling = False
scene.cycles.use_light_tree = False
scene.cycles.blur_glossy = 0.0
scene.cycles.pixel_filter_type = 'GAUSSIAN'
scene.cycles.sample_clamp_indirect = 0.0
scene.view_settings.view_transform = 'Standard'
bpy.context.view_layer.update()
